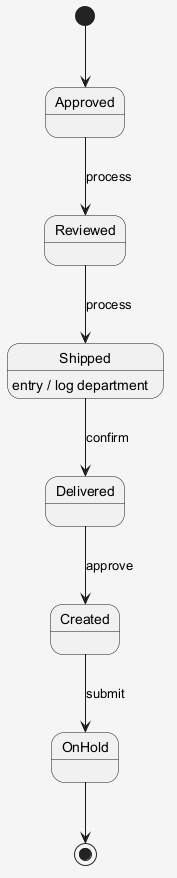

The diagram above was rendered by PlantUML. Its source (embedded in the PNG):
@startuml
skinparam shadowing false
skinparam backgroundColor #F5F5F5
[*] --> Approved
Approved --> Reviewed : process
Reviewed --> Shipped : process
Shipped --> Delivered : confirm
Shipped : entry / log department
Delivered --> Created : approve
Created --> OnHold : submit
OnHold --> [*]
@enduml